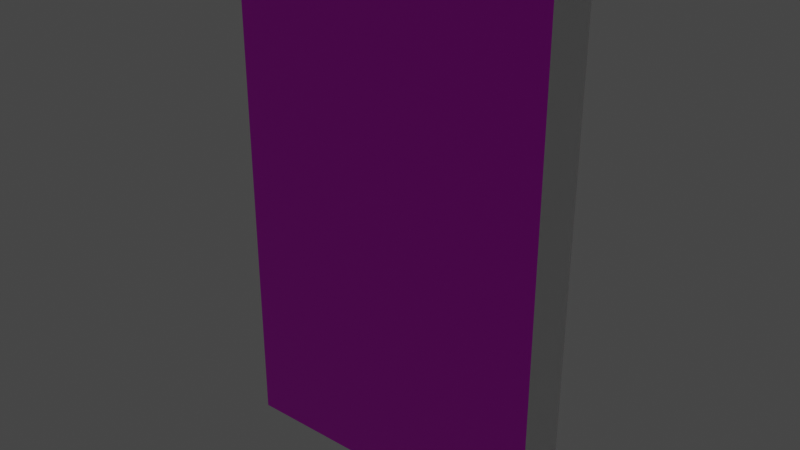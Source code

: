 # Source: importer_with_cube_UV_plaster.blend  (saved by Blender 3.5.10; exported with 4.5.12 LTS)
import bpy
from mathutils import Matrix  # noqa: F401  (used for matrix-valued properties, if any)

bpy.ops.wm.read_factory_settings(use_empty=True)
scene = bpy.context.scene
scene.name = 'Scene'

# ---- collections
col_collection = bpy.data.collections.new('Collection'); scene.collection.children.link(col_collection)

# ---- images (referenced by path relative to the original .blend; pixels are not part of the script)
import os
ASSET_DIR = os.environ.get("B2B_ASSET_DIR", "")  # directory of the original .blend (textures are referenced by path, not embedded)
HERE = os.path.dirname(os.path.abspath(__file__))  # packed textures are extracted next to this script under _unpacked/

def load_image(name, relpath, width, height, colorspace="sRGB"):
    """Load a texture the original file referenced (path relative to the .blend, or extracted next to this script)."""
    p = next((c for c in (os.path.join(HERE, relpath), os.path.join(ASSET_DIR, relpath)) if relpath and os.path.exists(c)), "")
    if p:
        img = bpy.data.images.load(p, check_existing=True)
        img.name = name
    else:  # same state as the original file: an image datablock whose file is absent (Cycles renders it pink)
        img = bpy.data.images.new(name, width, height)
        img.source = "FILE"
        img.filepath = "//" + (relpath or name)
    img.colorspace_settings.name = colorspace
    return img
img_woodfloor051_2k_color_jpg_001 = load_image('WoodFloor051_2K_Color.jpg.001', 'WoodFloor051_2K_Color.jpg', 1024, 1024, 'sRGB')
img_baking = load_image('Baking', 'Baking_diffuse.png', 1024, 1024, 'sRGB')

# ---- materials (node trees are filled in below, after node groups)
mat_wood = bpy.data.materials.new('wood')
mat_wood.use_transparent_shadow = False
mat_plaster = bpy.data.materials.new('Plaster')
mat_plaster.use_transparent_shadow = False

# ---- material node trees
mat_wood.use_nodes = True; mat_wood.node_tree.nodes.clear()
_N = mat_wood.node_tree.nodes; _L = mat_wood.node_tree.links
n0 = _N.new('ShaderNodeBsdfPrincipled'); n0.name = 'Principled BSDF'; n0.location = (-377, 184)
n0.distribution = 'GGX'
n0.subsurface_method = 'RANDOM_WALK_SKIN'
n0.inputs[3].default_value = 1.45
n0.inputs[27].default_value = (0.0, 0.0, 0.0, 1.0)
n0.inputs[28].default_value = 1.0
n1 = _N.new('ShaderNodeOutputMaterial'); n1.name = 'Material Output'; n1.location = (-87, 184)
n2 = _N.new('ShaderNodeTexImage'); n2.name = 'Image Texture'; n2.location = (-387, -116)
n2.image = img_woodfloor051_2k_color_jpg_001
n3 = _N.new('ShaderNodeTexImage'); n3.name = 'Image Texture.001'; n3.location = (-705, -4)
n3.image = img_baking
_L.new(n0.outputs[0], n1.inputs[0])
_L.new(n2.outputs[0], n0.inputs[0])
n1.is_active_output = True
mat_plaster.use_nodes = True; mat_plaster.node_tree.nodes.clear()
_N = mat_plaster.node_tree.nodes; _L = mat_plaster.node_tree.links
n0 = _N.new('ShaderNodeOutputMaterial'); n0.name = 'Material Output'; n0.location = (1243, 300)
n1 = _N.new('ShaderNodeBsdfPrincipled'); n1.name = 'Principled BSDF'; n1.location = (923, 224)
n1.distribution = 'GGX'
n1.subsurface_method = 'RANDOM_WALK_SKIN'
n1.inputs[0].default_value = (1.0, 1.0, 1.0, 1.0)
n1.inputs[2].default_value = 0.7273
n1.inputs[3].default_value = 1.45
n1.inputs[13].default_value = 0.2773
n1.inputs[27].default_value = (0.0, 0.0, 0.0, 1.0)
n2 = _N.new('ShaderNodeTexNoise'); n2.name = 'Noise Texture'; n2.location = (106, 99)
n2.inputs[2].default_value = 3000.0
n2.inputs[8].default_value = 1.5
n3 = _N.new('ShaderNodeBump'); n3.name = 'Bump'; n3.location = (410, 94)
n3.inputs[0].default_value = 0.6
n3.inputs[1].default_value = 1.0
n3.inputs[2].default_value = 1.0
n4 = _N.new('ShaderNodeTexImage'); n4.name = 'Image Texture'; n4.location = (289, -212)
n4.image = img_baking
_L.new(n1.outputs[0], n0.inputs[0])
_L.new(n3.outputs[0], n1.inputs[5])
_L.new(n2.outputs[1], n3.inputs[3])
n0.is_active_output = True

# ---- world
world_world = bpy.data.worlds.new('World'); scene.world = world_world
world_world.use_nodes = True; world_world.node_tree.nodes.clear()
_N = world_world.node_tree.nodes; _L = world_world.node_tree.links
n0 = _N.new('ShaderNodeOutputWorld'); n0.name = 'World Output'; n0.location = (300, 300)
n1 = _N.new('ShaderNodeBackground'); n1.name = 'Background'; n1.location = (10, 300)
n1.inputs[0].default_value = (0.05088, 0.05088, 0.05088, 1.0)
_L.new(n1.outputs[0], n0.inputs[0])
n0.is_active_output = True
world_world.color = (0.05088, 0.05088, 0.05088)
world_world.use_sun_shadow = False
world_world.sun_shadow_jitter_overblur = 0.0

# ---- lights
light_point_light_1 = bpy.data.lights.new('Point Light 1', 'POINT')
light_point_light_1.transmission_factor = 0.0
light_point_light_1.energy = 2000.0
light_point_light_1.shadow_maximum_resolution = 0.006
light_point_light_1.use_absolute_resolution = True
light_point_light_2 = bpy.data.lights.new('Point Light 2', 'POINT')
light_point_light_2.transmission_factor = 0.0
light_point_light_2.energy = 2000.0
light_point_light_2.shadow_maximum_resolution = 0.006
light_point_light_2.use_absolute_resolution = True
light_point_light_3 = bpy.data.lights.new('Point Light 3', 'POINT')
light_point_light_3.transmission_factor = 0.0
light_point_light_3.energy = 2000.0
light_point_light_3.shadow_maximum_resolution = 0.006
light_point_light_3.use_absolute_resolution = True

# ---- meshes
me_cube = bpy.data.meshes.new('Cube')
me_cube.from_pydata([(-12.5, -20.0, -2.0), (-12.5, -20.0, 2.0), (-12.5, 20.0, -2.0), (-12.5, 20.0, 2.0), (12.5, -20.0, -2.0), (12.5, -20.0, 2.0), (12.5, 20.0, -2.0), (12.5, 20.0, 2.0)], [], [(0, 2, 3, 1), (2, 6, 7, 3), (6, 4, 5, 7), (4, 0, 1, 5), (7, 5, 1, 3)])
me_cube.polygons.foreach_set('material_index', [1, 1, 1, 1, 0])
_uv = me_cube.uv_layers.new(name='UVMap')
_uv.uv.foreach_set('vector', [0.375, 0.0, 0.375, 0.25, 0.625, 0.25, 0.625, 0.0, 0.375, 0.25, 0.375, 0.5, 0.625, 0.5, 0.625, 0.25, 0.375, 0.5, 0.375, 0.75, 0.625, 0.75, 0.625, 0.5, 0.375, 0.75, 0.375, 1.0, 0.625, 1.0, 0.625, 0.75, 0.625, 0.5, 0.625, 0.75, 0.875, 0.75, 0.875, 0.5])
me_cube.materials.append(mat_wood)
me_cube.materials.append(mat_plaster)
me_cube.update()
me_plane = bpy.data.meshes.new('Plane')
me_plane.from_pydata([(-0.5, -0.5, 0.0), (0.5, -0.5, 0.0), (-0.5, 0.5, 0.0), (0.5, 0.5, 0.0)], [], [(0, 1, 3, 2)])
_uv = me_plane.uv_layers.new(name='UVMap')
_uv.uv.foreach_set('vector', [0.0, 1.0, 1.0, 1.0, 1.0, 0.0, 0.0, 0.0])
me_plane.update()
me_plane_001 = bpy.data.meshes.new('Plane.001')
me_plane_001.from_pydata([(-0.5, -0.5, 0.0), (0.5, -0.5, 0.0), (-0.5, 0.5, 0.0), (0.5, 0.5, 0.0)], [], [(0, 1, 3, 2)])
_uv = me_plane_001.uv_layers.new(name='UVMap')
_uv.uv.foreach_set('vector', [0.0, 1.0, 1.0, 1.0, 1.0, 0.0, 0.0, 0.0])
me_plane_001.update()
me_plane_002 = bpy.data.meshes.new('Plane.002')
me_plane_002.from_pydata([(-0.5, -0.5, 0.0), (0.5, -0.5, 0.0), (-0.5, 0.5, 0.0), (0.5, 0.5, 0.0)], [], [(0, 1, 3, 2)])
_uv = me_plane_002.uv_layers.new(name='UVMap')
_uv.uv.foreach_set('vector', [0.0, 1.0, 1.0, 1.0, 1.0, 0.0, 0.0, 0.0])
me_plane_002.update()
me_plane_003 = bpy.data.meshes.new('Plane.003')
me_plane_003.from_pydata([(-0.5, -0.5, 0.0), (0.5, -0.5, 0.0), (-0.5, 0.5, 0.0), (0.5, 0.5, 0.0)], [], [(0, 1, 3, 2)])
_uv = me_plane_003.uv_layers.new(name='UVMap')
_uv.uv.foreach_set('vector', [0.0, 1.0, 1.0, 1.0, 1.0, 0.0, 0.0, 0.0])
me_plane_003.update()
me_plane_004 = bpy.data.meshes.new('Plane.004')
me_plane_004.from_pydata([(-0.5, -0.5, 0.0), (0.5, -0.5, 0.0), (-0.5, 0.5, 0.0), (0.5, 0.5, 0.0)], [], [(0, 1, 3, 2)])
_uv = me_plane_004.uv_layers.new(name='UVMap')
_uv.uv.foreach_set('vector', [0.0, 1.0, 1.0, 1.0, 1.0, 0.0, 0.0, 0.0])
me_plane_004.update()
me_plane_005 = bpy.data.meshes.new('Plane.005')
me_plane_005.from_pydata([(-0.5, -0.5, 0.0), (0.5, -0.5, 0.0), (-0.5, 0.5, 0.0), (0.5, 0.5, 0.0)], [], [(0, 1, 3, 2)])
_uv = me_plane_005.uv_layers.new(name='UVMap')
_uv.uv.foreach_set('vector', [0.0, 1.0, 1.0, 1.0, 1.0, 0.0, 0.0, 0.0])
me_plane_005.update()
me_plane_006 = bpy.data.meshes.new('Plane.006')
me_plane_006.from_pydata([(-0.5, -0.5, 0.0), (0.5, -0.5, 0.0), (-0.5, 0.5, 0.0), (0.5, 0.5, 0.0)], [], [(0, 1, 3, 2)])
_uv = me_plane_006.uv_layers.new(name='UVMap')
_uv.uv.foreach_set('vector', [0.0, 1.0, 1.0, 1.0, 1.0, 0.0, 0.0, 0.0])
me_plane_006.update()
me_plane_007 = bpy.data.meshes.new('Plane.007')
me_plane_007.from_pydata([(-0.5, -0.5, 0.0), (0.5, -0.5, 0.0), (-0.5, 0.5, 0.0), (0.5, 0.5, 0.0)], [], [(0, 1, 3, 2)])
_uv = me_plane_007.uv_layers.new(name='UVMap')
_uv.uv.foreach_set('vector', [0.0, 1.0, 1.0, 1.0, 1.0, 0.0, 0.0, 0.0])
me_plane_007.update()
me_plane_008 = bpy.data.meshes.new('Plane.008')
me_plane_008.from_pydata([(-0.5, -0.5, 0.0), (0.5, -0.5, 0.0), (-0.5, 0.5, 0.0), (0.5, 0.5, 0.0)], [], [(0, 1, 3, 2)])
_uv = me_plane_008.uv_layers.new(name='UVMap')
_uv.uv.foreach_set('vector', [0.0, 1.0, 1.0, 1.0, 1.0, 0.0, 0.0, 0.0])
me_plane_008.update()
me_plane_009 = bpy.data.meshes.new('Plane.009')
me_plane_009.from_pydata([(-0.5, -0.5, 0.0), (0.5, -0.5, 0.0), (-0.5, 0.5, 0.0), (0.5, 0.5, 0.0)], [], [(0, 1, 3, 2)])
_uv = me_plane_009.uv_layers.new(name='UVMap')
_uv.uv.foreach_set('vector', [0.0, 1.0, 1.0, 1.0, 1.0, 0.0, 0.0, 0.0])
me_plane_009.update()
me_plane_010 = bpy.data.meshes.new('Plane.010')
me_plane_010.from_pydata([(-0.5, -0.5, 0.0), (0.5, -0.5, 0.0), (-0.5, 0.5, 0.0), (0.5, 0.5, 0.0)], [], [(0, 1, 3, 2)])
_uv = me_plane_010.uv_layers.new(name='UVMap')
_uv.uv.foreach_set('vector', [0.0, 1.0, 1.0, 1.0, 1.0, 0.0, 0.0, 0.0])
me_plane_010.update()
me_plane_011 = bpy.data.meshes.new('Plane.011')
me_plane_011.from_pydata([(-0.5, -0.5, 0.0), (0.5, -0.5, 0.0), (-0.5, 0.5, 0.0), (0.5, 0.5, 0.0)], [], [(0, 1, 3, 2)])
_uv = me_plane_011.uv_layers.new(name='UVMap')
_uv.uv.foreach_set('vector', [0.0, 1.0, 1.0, 1.0, 1.0, 0.0, 0.0, 0.0])
me_plane_011.update()
me_plane_012 = bpy.data.meshes.new('Plane.012')
me_plane_012.from_pydata([(-0.5, -0.5, 0.0), (0.5, -0.5, 0.0), (-0.5, 0.5, 0.0), (0.5, 0.5, 0.0)], [], [(0, 1, 3, 2)])
_uv = me_plane_012.uv_layers.new(name='UVMap')
_uv.uv.foreach_set('vector', [0.0, 1.0, 1.0, 1.0, 1.0, 0.0, 0.0, 0.0])
me_plane_012.update()
me_plane_013 = bpy.data.meshes.new('Plane.013')
me_plane_013.from_pydata([(-0.5, -0.5, 0.0), (0.5, -0.5, 0.0), (-0.5, 0.5, 0.0), (0.5, 0.5, 0.0)], [], [(0, 1, 3, 2)])
_uv = me_plane_013.uv_layers.new(name='UVMap')
_uv.uv.foreach_set('vector', [0.0, 1.0, 1.0, 1.0, 1.0, 0.0, 0.0, 0.0])
me_plane_013.update()
me_plane_014 = bpy.data.meshes.new('Plane.014')
me_plane_014.from_pydata([(-0.5, -0.5, 0.0), (0.5, -0.5, 0.0), (-0.5, 0.5, 0.0), (0.5, 0.5, 0.0)], [], [(0, 1, 3, 2)])
_uv = me_plane_014.uv_layers.new(name='UVMap')
_uv.uv.foreach_set('vector', [0.0, 1.0, 1.0, 1.0, 1.0, 0.0, 0.0, 0.0])
me_plane_014.update()
me_plane_015 = bpy.data.meshes.new('Plane.015')
me_plane_015.from_pydata([(-0.5, -0.5, 0.0), (0.5, -0.5, 0.0), (-0.5, 0.5, 0.0), (0.5, 0.5, 0.0)], [], [(0, 1, 3, 2)])
_uv = me_plane_015.uv_layers.new(name='UVMap')
_uv.uv.foreach_set('vector', [0.0, 1.0, 1.0, 1.0, 1.0, 0.0, 0.0, 0.0])
me_plane_015.update()
me_plane_016 = bpy.data.meshes.new('Plane.016')
me_plane_016.from_pydata([(-0.5, -0.5, 0.0), (0.5, -0.5, 0.0), (-0.5, 0.5, 0.0), (0.5, 0.5, 0.0)], [], [(0, 1, 3, 2)])
_uv = me_plane_016.uv_layers.new(name='UVMap')
_uv.uv.foreach_set('vector', [0.0, 1.0, 1.0, 1.0, 1.0, 0.0, 0.0, 0.0])
me_plane_016.update()
me_plane_017 = bpy.data.meshes.new('Plane.017')
me_plane_017.from_pydata([(-0.5, -0.5, 0.0), (0.5, -0.5, 0.0), (-0.5, 0.5, 0.0), (0.5, 0.5, 0.0)], [], [(0, 1, 3, 2)])
_uv = me_plane_017.uv_layers.new(name='UVMap')
_uv.uv.foreach_set('vector', [0.0, 1.0, 1.0, 1.0, 1.0, 0.0, 0.0, 0.0])
me_plane_017.update()
me_plane_018 = bpy.data.meshes.new('Plane.018')
me_plane_018.from_pydata([(-0.5, -0.5, 0.0), (0.5, -0.5, 0.0), (-0.5, 0.5, 0.0), (0.5, 0.5, 0.0)], [], [(0, 1, 3, 2)])
_uv = me_plane_018.uv_layers.new(name='UVMap')
_uv.uv.foreach_set('vector', [0.0, 1.0, 1.0, 1.0, 1.0, 0.0, 0.0, 0.0])
me_plane_018.update()
me_plane_019 = bpy.data.meshes.new('Plane.019')
me_plane_019.from_pydata([(-0.5, -0.5, 0.0), (0.5, -0.5, 0.0), (-0.5, 0.5, 0.0), (0.5, 0.5, 0.0)], [], [(0, 1, 3, 2)])
_uv = me_plane_019.uv_layers.new(name='UVMap')
_uv.uv.foreach_set('vector', [0.0, 1.0, 1.0, 1.0, 1.0, 0.0, 0.0, 0.0])
me_plane_019.update()
me_plane_020 = bpy.data.meshes.new('Plane.020')
me_plane_020.from_pydata([(-0.5, -0.5, 0.0), (0.5, -0.5, 0.0), (-0.5, 0.5, 0.0), (0.5, 0.5, 0.0)], [], [(0, 1, 3, 2)])
_uv = me_plane_020.uv_layers.new(name='UVMap')
_uv.uv.foreach_set('vector', [0.0, 1.0, 1.0, 1.0, 1.0, 0.0, 0.0, 0.0])
me_plane_020.update()
me_plane_021 = bpy.data.meshes.new('Plane.021')
me_plane_021.from_pydata([(-0.5, -0.5, 0.0), (0.5, -0.5, 0.0), (-0.5, 0.5, 0.0), (0.5, 0.5, 0.0)], [], [(0, 1, 3, 2)])
_uv = me_plane_021.uv_layers.new(name='UVMap')
_uv.uv.foreach_set('vector', [0.0, 1.0, 1.0, 1.0, 1.0, 0.0, 0.0, 0.0])
me_plane_021.update()

# ---- objects
ob_room_cube = bpy.data.objects.new('room_cube', me_cube)
ob_adeliepenguin2_0 = bpy.data.objects.new('AdeliePenguin2_0', me_plane)
ob_adeliepenguin3_1 = bpy.data.objects.new('AdeliePenguin3_1', me_plane_001)
ob_adeliessalto_2 = bpy.data.objects.new('AdeliesSalto_2', me_plane_002)
ob_adeliessalto2_3 = bpy.data.objects.new('AdeliesSalto2_3', me_plane_003)
ob_adelietempano_4 = bpy.data.objects.new('AdelieTempano_4', me_plane_004)
ob_albatroscerca2_5 = bpy.data.objects.new('AlbatrosCerca2_5', me_plane_005)
ob_albatroscolony_6 = bpy.data.objects.new('AlbatrosColony_6', me_plane_006)
ob_albatrosnido_7 = bpy.data.objects.new('AlbatrosNido_7', me_plane_007)
ob_amanecer_8 = bpy.data.objects.new('Amanecer_8', me_plane_008)
ob_barcalagofagnano_9 = bpy.data.objects.new('BarcaLagoFagnano_9', me_plane_009)
ob_barcalagofagnano2_10 = bpy.data.objects.new('BarcaLagoFagnano2_10', me_plane_010)
ob_barco_11 = bpy.data.objects.new('Barco_11', me_plane_011)
ob_capepetrels_12 = bpy.data.objects.new('CapePetrels_12', me_plane_012)
ob_capepetrels2_13 = bpy.data.objects.new('CapePetrels2_13', me_plane_013)
ob_casaondulada_14 = bpy.data.objects.new('CasaOndulada_14', me_plane_014)
ob_chinstrappenguin2_15 = bpy.data.objects.new('ChinstrapPenguin2_15', me_plane_015)
ob_chinstrappenguin3_16 = bpy.data.objects.new('ChinstrapPenguin3_16', me_plane_016)
ob_cimas_17 = bpy.data.objects.new('Cimas_17', me_plane_017)
ob_colonia_18 = bpy.data.objects.new('Colonia_18', me_plane_018)
ob_colony_19 = bpy.data.objects.new('Colony_19', me_plane_019)
ob_crabeaterseal2_20 = bpy.data.objects.new('Crabeaterseal2_20', me_plane_020)
ob_detalle_21 = bpy.data.objects.new('Detalle_21', me_plane_021)
ob_point_light_1 = bpy.data.objects.new('Point Light 1', light_point_light_1)
ob_point_light_2 = bpy.data.objects.new('Point Light 2', light_point_light_2)
ob_point_light_3 = bpy.data.objects.new('Point Light 3', light_point_light_3)

# ---- transforms, parenting, visibility, modifiers, constraints
ob_room_cube.location = (0.0, 2.0, 0.0)
ob_room_cube.rotation_euler = (1.571, 0.0, 0.0)
ob_adeliepenguin2_0.location = (-8.667, 2.0, 19.9)
ob_adeliepenguin2_0.rotation_euler = (-0.0, 3.142, -0.0)
ob_adeliepenguin2_0.scale = (2.0, 1.34, 1.0)
ob_adeliepenguin3_1.location = (-4.833, 2.0, 19.9)
ob_adeliepenguin3_1.rotation_euler = (-0.0, 3.142, -0.0)
ob_adeliepenguin3_1.scale = (2.0, 1.34, 1.0)
ob_adeliessalto_2.location = (6.75, 2.0, 19.9)
ob_adeliessalto_2.rotation_euler = (-0.0, 3.142, -0.0)
ob_adeliessalto_2.scale = (2.0, 1.34, 1.0)
ob_adeliessalto2_3.location = (-8.333, 2.0, -19.9)
ob_adeliessalto2_3.scale = (2.0, 1.34, 1.0)
ob_adelietempano_4.location = (-4.167, 2.0, -19.9)
ob_adelietempano_4.scale = (2.0, 1.34, 1.0)
ob_albatroscerca2_5.location = (0.0, 2.0, -19.9)
ob_albatroscerca2_5.scale = (2.0, 2.0, 1.0)
ob_albatroscolony_6.location = (4.167, 2.0, -19.9)
ob_albatroscolony_6.scale = (1.34, 2.0, 1.0)
ob_albatrosnido_7.location = (8.333, 2.0, -19.9)
ob_albatrosnido_7.scale = (2.0, 1.34, 1.0)
ob_amanecer_8.location = (-12.4, 2.0, -15.0)
ob_amanecer_8.rotation_euler = (-0.0, 1.571, 0.0)
ob_amanecer_8.scale = (2.0, 1.14, 1.0)
ob_barcalagofagnano_9.location = (-12.4, 2.0, -10.0)
ob_barcalagofagnano_9.rotation_euler = (-0.0, 1.571, 0.0)
ob_barcalagofagnano_9.scale = (2.0, 1.34, 1.0)
ob_barcalagofagnano2_10.location = (-12.4, 2.0, -5.0)
ob_barcalagofagnano2_10.rotation_euler = (-0.0, 1.571, 0.0)
ob_barcalagofagnano2_10.scale = (2.0, 1.34, 1.0)
ob_barco_11.location = (-12.4, 2.0, 0.0)
ob_barco_11.rotation_euler = (-0.0, 1.571, 0.0)
ob_barco_11.scale = (2.0, 1.34, 1.0)
ob_capepetrels_12.location = (-12.4, 2.0, 5.0)
ob_capepetrels_12.rotation_euler = (-0.0, 1.571, 0.0)
ob_capepetrels_12.scale = (2.0, 1.34, 1.0)
ob_capepetrels2_13.location = (-12.4, 2.0, 10.0)
ob_capepetrels2_13.rotation_euler = (-0.0, 1.571, 0.0)
ob_capepetrels2_13.scale = (2.0, 1.34, 1.0)
ob_casaondulada_14.location = (-12.4, 2.0, 15.0)
ob_casaondulada_14.rotation_euler = (-0.0, 1.571, 0.0)
ob_casaondulada_14.scale = (2.0, 1.34, 1.0)
ob_chinstrappenguin2_15.location = (12.4, 2.0, -15.0)
ob_chinstrappenguin2_15.rotation_euler = (0.0, -1.571, 0.0)
ob_chinstrappenguin2_15.scale = (2.0, 1.34, 1.0)
ob_chinstrappenguin3_16.location = (12.4, 2.0, -10.0)
ob_chinstrappenguin3_16.rotation_euler = (0.0, -1.571, 0.0)
ob_chinstrappenguin3_16.scale = (2.0, 1.34, 1.0)
ob_cimas_17.location = (12.4, 2.0, -5.0)
ob_cimas_17.rotation_euler = (0.0, -1.571, 0.0)
ob_cimas_17.scale = (2.0, 1.34, 1.0)
ob_colonia_18.location = (12.4, 2.0, 0.0)
ob_colonia_18.rotation_euler = (0.0, -1.571, 0.0)
ob_colonia_18.scale = (2.0, 1.34, 1.0)
ob_colony_19.location = (12.4, 2.0, 5.0)
ob_colony_19.rotation_euler = (0.0, -1.571, 0.0)
ob_colony_19.scale = (2.0, 1.34, 1.0)
ob_crabeaterseal2_20.location = (12.4, 2.0, 10.0)
ob_crabeaterseal2_20.rotation_euler = (0.0, -1.571, 0.0)
ob_crabeaterseal2_20.scale = (2.0, 1.34, 1.0)
ob_detalle_21.location = (12.4, 2.0, 15.0)
ob_detalle_21.rotation_euler = (0.0, -1.571, 0.0)
ob_detalle_21.scale = (2.0, 1.34, 1.0)
ob_point_light_1.location = (0.0, 3.6, -10.0)
ob_point_light_2.location = (0.0, 3.6, 0.0)
ob_point_light_3.location = (0.0, 3.6, 10.0)

# ---- collection membership
col_collection.objects.link(ob_room_cube)
col_collection.objects.link(ob_adeliepenguin2_0)
col_collection.objects.link(ob_adeliepenguin3_1)
col_collection.objects.link(ob_adeliessalto_2)
col_collection.objects.link(ob_adeliessalto2_3)
col_collection.objects.link(ob_adelietempano_4)
col_collection.objects.link(ob_albatroscerca2_5)
col_collection.objects.link(ob_albatroscolony_6)
col_collection.objects.link(ob_albatrosnido_7)
col_collection.objects.link(ob_amanecer_8)
col_collection.objects.link(ob_barcalagofagnano_9)
col_collection.objects.link(ob_barcalagofagnano2_10)
col_collection.objects.link(ob_barco_11)
col_collection.objects.link(ob_capepetrels_12)
col_collection.objects.link(ob_capepetrels2_13)
col_collection.objects.link(ob_casaondulada_14)
col_collection.objects.link(ob_chinstrappenguin2_15)
col_collection.objects.link(ob_chinstrappenguin3_16)
col_collection.objects.link(ob_cimas_17)
col_collection.objects.link(ob_colonia_18)
col_collection.objects.link(ob_colony_19)
col_collection.objects.link(ob_crabeaterseal2_20)
col_collection.objects.link(ob_detalle_21)
col_collection.objects.link(ob_point_light_1)
col_collection.objects.link(ob_point_light_2)
col_collection.objects.link(ob_point_light_3)

# ---- scene / render settings (as saved in the file)
scene.frame_start = 1; scene.frame_end = 250; scene.frame_set(164)
scene.render.engine = 'BLENDER_EEVEE_NEXT'
scene.cycles.samples = 60
scene.cycles.sampling_pattern = 'TABULATED_SOBOL'
scene.cycles.bake_type = 'DIFFUSE'
scene.view_settings.view_transform = 'Filmic'
bpy.context.view_layer.update()

# ---- added for rendering (the .blend has no active camera): camera
cam_auto = bpy.data.cameras.new('AutoCamera')
cam_auto.lens = 50.0
cam_auto.sensor_width = 36.0
cam_auto.clip_end = 1000.0
ob_auto_camera = bpy.data.objects.new('AutoCamera', cam_auto)
scene.collection.objects.link(ob_auto_camera)
ob_auto_camera.location = (43.7994, -50.5593, 35.0395)
ob_auto_camera.rotation_euler = (1.09748, -7.21219e-08, 0.694738)
scene.camera = ob_auto_camera
bpy.context.view_layer.update()
